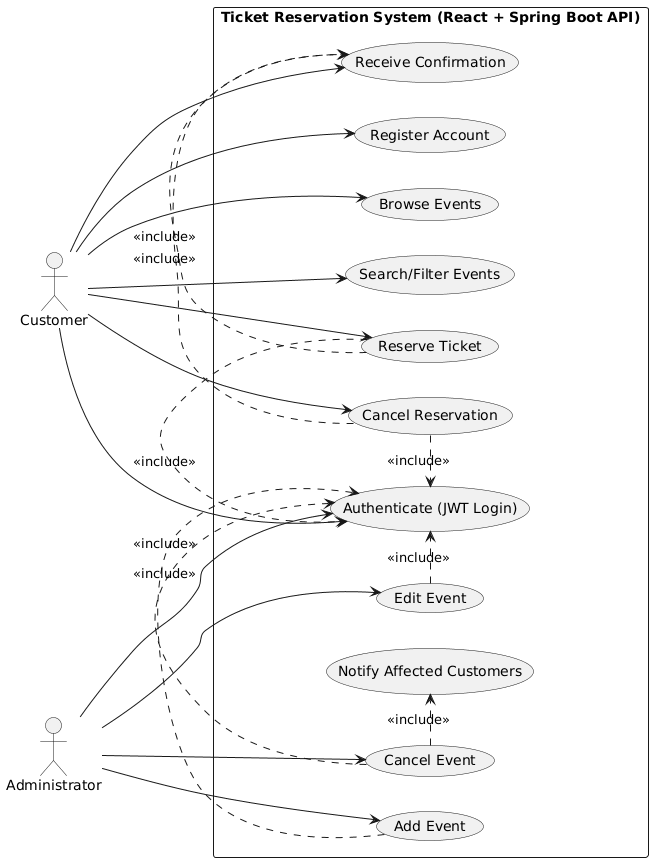

The diagram above was rendered by PlantUML. Its source (embedded in the PNG):
@startuml
left to right direction

actor Customer
actor Administrator as Admin

rectangle "Ticket Reservation System (React + Spring Boot API)" {
  usecase "Authenticate (JWT Login)" as UC_Auth
  usecase "Register Account" as UC_Register
  usecase "Browse Events" as UC_Browse
  usecase "Search/Filter Events" as UC_Filter
  usecase "Reserve Ticket" as UC_Reserve
  usecase "Cancel Reservation" as UC_CancelRes
  usecase "Receive Confirmation" as UC_Confirm

  usecase "Add Event" as UC_AddEvent
  usecase "Edit Event" as UC_EditEvent
  usecase "Cancel Event" as UC_CancelEvent
  usecase "Notify Affected Customers" as UC_Notify
}

Customer --> UC_Register
Customer --> UC_Auth
Customer --> UC_Browse
Customer --> UC_Filter
Customer --> UC_Reserve
Customer --> UC_CancelRes
Customer --> UC_Confirm

Admin --> UC_Auth
Admin --> UC_AddEvent
Admin --> UC_EditEvent
Admin --> UC_CancelEvent

UC_Reserve .> UC_Auth : <<include>>
UC_CancelRes .> UC_Auth : <<include>>
UC_AddEvent .> UC_Auth : <<include>>
UC_EditEvent .> UC_Auth : <<include>>
UC_CancelEvent .> UC_Auth : <<include>>
UC_Reserve .> UC_Confirm : <<include>>
UC_CancelRes .> UC_Confirm : <<include>>
UC_CancelEvent .> UC_Notify : <<include>>
@enduml